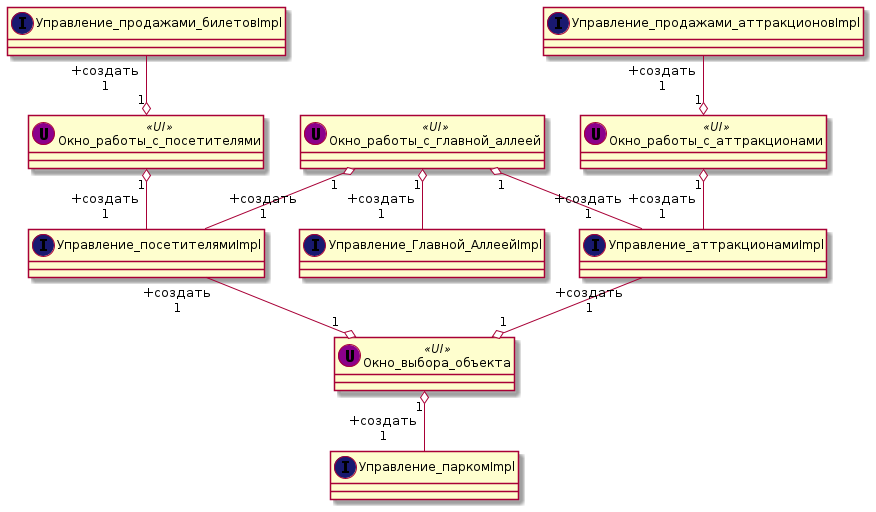

The diagram above was rendered by PlantUML. Its source (embedded in the PNG):
@startuml
Окно_выбора_объекта "1" o-up- " +cоздать\n 1" Управление_посетителямиImpl
Окно_выбора_объекта "1" o-up- " +cоздать\n 1" Управление_аттракционамиImpl
Окно_выбора_объекта "1" o-- " +cоздать\n 1" Управление_паркомImpl
Окно_работы_с_посетителями "1" o-- " +cоздать\n 1" Управление_посетителямиImpl
Окно_работы_с_посетителями "1" o-up- " +cоздать\n 1" Управление_продажами_билетовImpl
Окно_работы_с_аттракционами "1" o-- " +cоздать\n 1" Управление_аттракционамиImpl
Окно_работы_с_аттракционами "1" o-up- " +cоздать\n 1" Управление_продажами_аттракционовImpl
Окно_работы_с_главной_аллеей "1" o-- " +cоздать\n 1" Управление_Главной_АллеейImpl
Окно_работы_с_главной_аллеей "1" o-- " +cоздать\n 1" Управление_посетителямиImpl
Окно_работы_с_главной_аллеей "1" o-- " +cоздать\n 1" Управление_аттракционамиImpl


class Окно_выбора_объекта << (U,DarkMagenta) UI>> {
}

class Окно_работы_с_посетителями << (U,DarkMagenta) UI>> {
}

class Окно_работы_с_аттракционами << (U,DarkMagenta) UI>> {
}

class Окно_работы_с_главной_аллеей << (U,DarkMagenta) UI>> {
}

class Управление_посетителямиImpl << (I,MidnightBlue) >> {
}

class Управление_паркомImpl << (I,MidnightBlue) >> {
}

class Управление_аттракционамиImpl << (I,MidnightBlue) >> {
}

class Управление_Главной_АллеейImpl << (I,MidnightBlue) >> {
}

class Управление_продажами_билетовImpl << (I,MidnightBlue) >> {
}


class Управление_продажами_аттракционовImpl << (I,MidnightBlue) >> {
}
@enduml